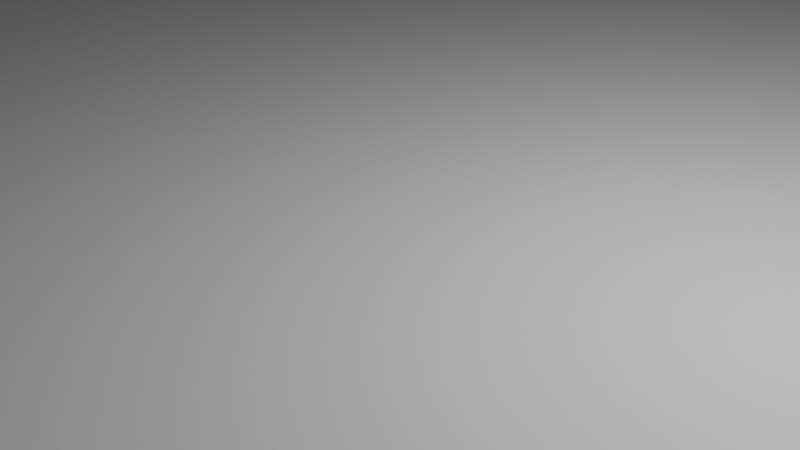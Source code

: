 # Source: city_island.blend  (saved by Blender 3.6.13; exported with 4.5.12 LTS)
import bpy
from mathutils import Matrix  # noqa: F401  (used for matrix-valued properties, if any)

bpy.ops.wm.read_factory_settings(use_empty=True)
scene = bpy.context.scene
scene.name = 'Scene'

# ---- collections
col_collection = bpy.data.collections.new('Collection'); scene.collection.children.link(col_collection)

# ---- images (referenced by path relative to the original .blend; pixels are not part of the script)
import os
ASSET_DIR = os.environ.get("B2B_ASSET_DIR", "")  # directory of the original .blend (textures are referenced by path, not embedded)
HERE = os.path.dirname(os.path.abspath(__file__))  # packed textures are extracted next to this script under _unpacked/

def load_image(name, relpath, width, height, colorspace="sRGB"):
    """Load a texture the original file referenced (path relative to the .blend, or extracted next to this script)."""
    p = next((c for c in (os.path.join(HERE, relpath), os.path.join(ASSET_DIR, relpath)) if relpath and os.path.exists(c)), "")
    if p:
        img = bpy.data.images.load(p, check_existing=True)
        img.name = name
    else:  # same state as the original file: an image datablock whose file is absent (Cycles renders it pink)
        img = bpy.data.images.new(name, width, height)
        img.source = "FILE"
        img.filepath = "//" + (relpath or name)
    img.colorspace_settings.name = colorspace
    return img
img_tarmac_jpg = load_image('tarmac.jpg', 'tarmac.jpg', 1024, 1024, 'sRGB')
img_tarmac_no_stripe_jpeg = load_image('tarmac no stripe.jpeg', 'tarmac no stripe.jpeg', 1024, 1024, 'sRGB')

# ---- materials (node trees are filled in below, after node groups)
mat_tarmac = bpy.data.materials.new('tarmac')
mat_tarmac.use_transparent_shadow = False
mat_tarmac_no_stripe = bpy.data.materials.new('tarmac no stripe')
mat_tarmac_no_stripe.use_transparent_shadow = False

# ---- material node trees
mat_tarmac.use_nodes = True; mat_tarmac.node_tree.nodes.clear()
_N = mat_tarmac.node_tree.nodes; _L = mat_tarmac.node_tree.links
n0 = _N.new('ShaderNodeBsdfPrincipled'); n0.name = 'Principled BSDF'; n0.location = (10, 300)
n0.distribution = 'GGX'
n0.subsurface_method = 'RANDOM_WALK_SKIN'
n0.inputs[3].default_value = 1.45
n0.inputs[27].default_value = (0.0, 0.0, 0.0, 1.0)
n0.inputs[28].default_value = 1.0
n1 = _N.new('ShaderNodeOutputMaterial'); n1.name = 'Material Output'; n1.location = (300, 300)
n2 = _N.new('ShaderNodeTexImage'); n2.name = 'Image Texture'; n2.location = (-280, 260)
n2.image = img_tarmac_jpg
_L.new(n0.outputs[0], n1.inputs[0])
_L.new(n2.outputs[0], n0.inputs[0])
n1.is_active_output = True
mat_tarmac_no_stripe.use_nodes = True; mat_tarmac_no_stripe.node_tree.nodes.clear()
_N = mat_tarmac_no_stripe.node_tree.nodes; _L = mat_tarmac_no_stripe.node_tree.links
n0 = _N.new('ShaderNodeBsdfPrincipled'); n0.name = 'Principled BSDF'; n0.location = (10, 300)
n0.distribution = 'GGX'
n0.subsurface_method = 'RANDOM_WALK_SKIN'
n0.inputs[3].default_value = 1.45
n0.inputs[27].default_value = (0.0, 0.0, 0.0, 1.0)
n0.inputs[28].default_value = 1.0
n1 = _N.new('ShaderNodeOutputMaterial'); n1.name = 'Material Output'; n1.location = (300, 300)
n2 = _N.new('ShaderNodeTexImage'); n2.name = 'Image Texture'; n2.location = (-280, 260)
n2.image = img_tarmac_no_stripe_jpeg
_L.new(n0.outputs[0], n1.inputs[0])
_L.new(n2.outputs[0], n0.inputs[0])
n1.is_active_output = True

# ---- world
world_world = bpy.data.worlds.new('World'); scene.world = world_world
world_world.use_nodes = True; world_world.node_tree.nodes.clear()
_N = world_world.node_tree.nodes; _L = world_world.node_tree.links
n0 = _N.new('ShaderNodeOutputWorld'); n0.name = 'World Output'; n0.location = (300, 300)
n1 = _N.new('ShaderNodeBackground'); n1.name = 'Background'; n1.location = (10, 300)
n1.inputs[0].default_value = (0.05088, 0.05088, 0.05088, 1.0)
_L.new(n1.outputs[0], n0.inputs[0])
n0.is_active_output = True
world_world.color = (0.05088, 0.05088, 0.05088)
world_world.use_sun_shadow = False
world_world.sun_shadow_jitter_overblur = 0.0

# ---- cameras
cam_camera = bpy.data.cameras.new('Camera')
cam_camera.clip_end = 100.0
cam_camera.ortho_scale = 7.314

# ---- lights
light_light = bpy.data.lights.new('Light', 'POINT')
light_light.transmission_factor = 0.0
light_light.energy = 1000.0
light_light.shadow_soft_size = 0.1
light_light.shadow_maximum_resolution = 0.006
light_light.use_absolute_resolution = True

# ---- meshes
me_cube_001 = bpy.data.meshes.new('Cube.001')
me_cube_001.from_pydata([(-25.0, 141.2, -8.148), (-25.0, 84.7, -8.148), (-25.0, 28.23, -8.148), (-25.0, -28.23, -8.148), (-25.0, -84.7, -8.148), (-25.0, -141.2, -8.148), (25.0, -141.2, -8.148), (25.0, -84.7, -8.148), (25.0, -28.23, -8.148), (25.0, 28.23, -8.148), (25.0, 84.7, -8.148), (25.0, 141.2, -8.148), (-25.0, 141.2, -21.34), (-25.0, 84.7, -21.34), (-25.0, 28.23, -21.34), (-25.0, -28.23, -21.34), (-25.0, -84.7, -21.34), (-25.0, -141.2, -21.34), (25.0, -141.2, -21.34), (25.0, -84.7, -21.34), (25.0, -28.23, -21.34), (25.0, 28.23, -21.34), (25.0, 84.7, -21.34), (25.0, 141.2, -21.34), (-87.75, 141.2, -8.148), (-87.75, 141.2, -21.34), (-87.75, -141.2, -8.148), (-87.75, -141.2, -21.34), (-87.75, -111.2, -21.34), (-87.75, -54.7, -21.34), (-87.75, 54.7, -21.34), (-87.75, 111.2, -21.34), (-87.75, -111.2, -8.148), (-87.75, -54.7, -8.148), (-87.75, 54.7, -8.148), (-87.75, 111.2, -8.148), (-24.25, 197.6, -8.148), (-25.0, 196.9, -8.148), (-24.78, 197.4, -8.148), (25.0, 196.9, -8.148), (24.25, 197.6, -8.148), (24.78, 197.4, -8.148), (-25.0, 196.9, -21.34), (-24.25, 197.6, -21.34), (-24.78, 197.4, -21.34), (24.25, 197.6, -21.34), (25.0, 196.9, -21.34), (24.78, 197.4, -21.34), (-25.0, -195.0, -8.148), (-22.35, -197.6, -8.148), (-24.22, -196.8, -8.148), (22.35, -197.6, -8.148), (25.0, -195.0, -8.148), (24.22, -196.8, -8.148), (-22.35, -197.6, -21.34), (-25.0, -195.0, -21.34), (-24.22, -196.8, -21.34), (25.0, -195.0, -21.34), (22.35, -197.6, -21.34), (24.22, -196.8, -21.34), (-193.7, -141.2, -21.34), (-193.7, -111.2, -21.34), (-193.7, -141.2, -8.148), (-193.7, -54.7, -21.34), (-193.7, 54.7, -21.34), (-193.7, -111.2, -8.148), (-193.7, -54.7, -8.148), (-193.7, 111.2, -21.34), (-193.7, 111.2, -8.148), (-193.7, 54.7, -8.148), (-193.7, 141.2, -8.148), (-193.7, 141.2, -21.34)], [], [(51, 49, 54, 58), (6, 52, 57, 18), (0, 37, 42, 12), (17, 18, 57, 59, 58, 54, 56, 55), (39, 11, 23, 46), (5, 48, 50, 49, 51, 53, 52, 6), (16, 17, 28, 29), (4, 3, 15, 16), (3, 2, 14, 15), (2, 1, 13, 14), (0, 12, 31, 35), (42, 44, 43, 45, 47, 46, 23, 12), (11, 10, 22, 23), (10, 9, 21, 22), (9, 8, 20, 21), (8, 7, 19, 20), (7, 6, 18, 19), (12, 23, 22, 13), (13, 22, 21, 14), (14, 21, 20, 15), (15, 20, 19, 16), (16, 19, 18, 17), (36, 40, 45, 43), (0, 1, 10, 11), (1, 2, 9, 10), (2, 3, 8, 9), (3, 4, 7, 8), (4, 5, 6, 7), (34, 69, 66, 33), (13, 1, 34, 30), (4, 16, 29, 33), (5, 4, 33, 32), (12, 13, 30, 31), (1, 0, 35, 34), (27, 60, 61, 28), (39, 46, 47, 41), (41, 47, 45, 40), (42, 37, 38, 44), (44, 38, 36, 43), (36, 38, 37, 0, 11, 39, 41, 40), (48, 55, 56, 50), (50, 56, 54, 49), (57, 52, 53, 59), (59, 53, 51, 58), (48, 5, 17, 55), (17, 5, 32, 28), (32, 33, 66, 65), (25, 71, 70, 24), (29, 28, 61, 63), (69, 68, 67, 64), (65, 66, 63, 61), (63, 66, 69, 64), (61, 60, 62, 65), (68, 70, 71, 67), (26, 62, 60, 27), (24, 70, 68, 35), (31, 30, 64, 67), (29, 63, 64, 30), (31, 67, 71, 25), (34, 35, 68, 69), (32, 65, 62, 26), (27, 28, 32, 26), (30, 34, 33, 29), (31, 25, 24, 35)])
me_cube_001.polygons.foreach_set('material_index', [0, 0, 0, 0, 0, 0, 0, 0, 0, 0, 0, 0, 0, 0, 0, 0, 0, 0, 0, 0, 0, 0, 0, 0, 0, 0, 0, 0, 1, 0, 0, 1, 0, 1, 0, 0, 0, 0, 0, 0, 0, 0, 0, 0, 0, 0, 1, 0, 0, 0, 0, 0, 0, 0, 0, 1, 0, 0, 0, 1, 1, 0, 0, 0])
_uv = me_cube_001.uv_layers.new(name='UVMap')
_uv.uv.foreach_set('vector', [0.9446, -3.635, 0.0736, -3.635, 0.0736, -3.635, 0.9446, -3.635, 0.9961, -2.535, 0.9961, -3.584, 0.9961, -3.584, 0.9961, -2.535, 0.02205, 2.965, 0.02205, 4.05, 0.02205, 4.05, 0.02205, 2.965, 0.02205, -2.535, 0.9961, -2.535, 0.9961, -3.584, 0.9911, -3.63, 0.9446, -3.635, 0.0736, -3.635, 0.02708, -3.63, 0.02205, -3.584, 0.9961, 4.05, 0.9961, 2.965, 0.9961, 2.965, 0.9961, 4.05, 0.02205, -2.535, 0.02205, -3.584, 0.02708, -3.63, 0.0736, -3.635, 0.9446, -3.635, 0.9911, -3.63, 0.9961, -3.584, 0.9961, -2.535, 0.02205, -1.435, 0.02205, -2.535, 0.02205, -2.535, 0.02205, -1.435, 0.02205, -1.435, 0.02205, -0.3351, 0.02205, -0.3351, 0.02205, -1.435, 0.02205, -0.3351, 0.02205, 0.7649, 0.02205, 0.7649, 0.02205, -0.3351, 0.02205, 0.7649, 0.02205, 1.865, 0.02205, 1.865, 0.02205, 0.7649, 0.02205, 2.965, 0.02205, 2.965, 0.02205, 2.965, 0.02205, 2.965, 0.02205, 4.05, 0.02348, 4.063, 0.03672, 4.065, 0.9814, 4.065, 0.9947, 4.063, 0.9961, 4.05, 0.9961, 2.965, 0.02205, 2.965, 0.9961, 2.965, 0.9961, 1.865, 0.9961, 1.865, 0.9961, 2.965, 0.9961, 1.865, 0.9961, 0.7649, 0.9961, 0.7649, 0.9961, 1.865, 0.9961, 0.7649, 0.9961, -0.3351, 0.9961, -0.3351, 0.9961, 0.7649, 0.9961, -0.3351, 0.9961, -1.435, 0.9961, -1.435, 0.9961, -0.3351, 0.9961, -1.435, 0.9961, -2.535, 0.9961, -2.535, 0.9961, -1.435, 0.02205, 2.965, 0.9961, 2.965, 0.9961, 1.865, 0.02205, 1.865, 0.02205, 1.865, 0.9961, 1.865, 0.9961, 0.7649, 0.02205, 0.7649, 0.02205, 0.7649, 0.9961, 0.7649, 0.9961, -0.3351, 0.02205, -0.3351, 0.02205, -0.3351, 0.9961, -0.3351, 0.9961, -1.435, 0.02205, -1.435, 0.02205, -1.435, 0.9961, -1.435, 0.9961, -2.535, 0.02205, -2.535, 0.03672, 4.065, 0.9814, 4.065, 0.9814, 4.065, 0.03672, 4.065, 0.02205, 2.965, 0.02205, 1.865, 0.9961, 1.865, 0.9961, 2.965, 0.02205, 1.865, 0.02205, 0.7649, 0.9961, 0.7649, 0.9961, 1.865, 0.02205, 0.7649, 0.02205, -0.3351, 0.9961, -0.3351, 0.9961, 0.7649, 0.02205, -0.3351, 0.02205, -1.435, 0.9961, -1.435, 0.9961, -0.3351, 0.02205, -1.435, 0.02205, -2.535, 0.9961, -2.535, 0.9961, -1.435, 0.9675, 1.207, -1.325, 1.207, -1.325, -0.2073, 0.9675, -0.2073, 0.02205, 1.865, 0.02205, 1.865, 0.02205, 1.865, 0.02205, 1.865, 0.02205, -1.435, 0.02205, -1.435, 0.02205, -1.435, 0.02205, -1.435, 2.325, -1.325, 2.325, -0.5952, 0.9675, -0.2073, 0.9675, -0.9375, 0.02205, 2.965, 0.02205, 1.865, 0.02205, 1.865, 0.02205, 2.965, 2.325, 1.595, 2.325, 2.325, 0.9675, 1.937, 0.9675, 1.207, 0.0, 0.0, 0.0, 0.0, 0.0, 0.0, 0.0, 0.0, 0.9961, 4.05, 0.9961, 4.05, 0.9947, 4.063, 0.9947, 4.063, 0.9947, 4.063, 0.9947, 4.063, 0.9814, 4.065, 0.9814, 4.065, 0.02205, 4.05, 0.02205, 4.05, 0.02348, 4.063, 0.02348, 4.063, 0.02348, 4.063, 0.02348, 4.063, 0.03672, 4.065, 0.03672, 4.065, 0.03672, 4.065, 0.02348, 4.063, 0.02205, 4.05, 0.02205, 2.965, 0.9961, 2.965, 0.9961, 4.05, 0.9947, 4.063, 0.9814, 4.065, 0.02205, -3.584, 0.02205, -3.584, 0.02708, -3.63, 0.02708, -3.63, 0.02708, -3.63, 0.02708, -3.63, 0.0736, -3.635, 0.0736, -3.635, 0.9961, -3.584, 0.9961, -3.584, 0.9911, -3.63, 0.9911, -3.63, 0.9911, -3.63, 0.9911, -3.63, 0.9446, -3.635, 0.9446, -3.635, 0.02205, -3.584, 0.02205, -2.535, 0.02205, -2.535, 0.02205, -3.584, 0.02205, -2.535, 0.02205, -2.535, 0.02205, -2.535, 0.02205, -2.535, 0.9675, -0.9375, 0.9675, -0.2073, -1.325, -0.2073, -1.325, -0.9375, 0.0, 0.0, 0.0, 0.0, 0.0, 0.0, 0.0, 0.0, 0.02205, -1.435, 0.02205, -2.535, 0.02205, -2.535, 0.02205, -1.435, 0.02205, 1.865, 0.02205, 2.965, 0.02205, 2.965, 0.02205, 1.865, 0.02205, -2.535, 0.02205, -1.435, 0.02205, -1.435, 0.02205, -2.535, 0.02205, -1.435, 0.02205, -1.435, 0.02205, 1.865, 0.02205, 1.865, 0.02205, -2.535, 0.02205, -2.535, 0.02205, -2.535, 0.02205, -2.535, 0.02205, 2.965, 0.02205, 2.965, 0.02205, 2.965, 0.02205, 2.965, 0.0, 0.0, 0.0, 0.0, 0.0, 0.0, 0.0, 0.0, 0.9675, 2.325, -1.325, 2.325, -1.325, 1.937, 0.9675, 1.937, 0.02205, 2.965, 0.02205, 1.865, 0.02205, 1.865, 0.02205, 2.965, 0.0, 0.0, 0.0, 0.0, 0.0, 0.0, 0.0, 0.0, 0.0, 0.0, 0.0, 0.0, 0.0, 0.0, 0.0, 0.0, 0.9675, 1.207, 0.9675, 1.937, -1.325, 1.937, -1.325, 1.207, 0.9675, -0.9375, -1.325, -0.9375, -1.325, -1.325, 0.9675, -1.325, 0.0, 0.0, 0.02205, -2.535, 0.0, 0.0, 0.0, 0.0, 0.02205, 1.865, 0.02205, 1.865, 0.0, 0.0, 0.02205, -1.435, 0.0, 0.0, 0.0, 0.0, 0.0, 0.0, 0.0, 0.0])
me_cube_001.materials.append(mat_tarmac)
me_cube_001.materials.append(mat_tarmac_no_stripe)
me_cube_001.update()
me_cube_228 = bpy.data.meshes.new('Cube.228')
me_cube_228.from_pydata([(-30.0, -30.0, -1.0), (-30.0, -30.0, 1.0), (-30.0, 30.0, -1.0), (-30.0, 30.0, 1.0), (30.0, -30.0, -1.0), (30.0, -30.0, 1.0), (30.0, 30.0, -1.0), (30.0, 30.0, 1.0)], [], [(0, 1, 3, 2), (2, 3, 7, 6), (6, 7, 5, 4), (4, 5, 1, 0), (2, 6, 4, 0), (7, 3, 1, 5)])
_uv = me_cube_228.uv_layers.new(name='UVMap')
_uv.uv.foreach_set('vector', [0.375, 0.0, 0.625, 0.0, 0.625, 0.25, 0.375, 0.25, 0.375, 0.25, 0.625, 0.25, 0.625, 0.5, 0.375, 0.5, 0.375, 0.5, 0.625, 0.5, 0.625, 0.75, 0.375, 0.75, 0.375, 0.75, 0.625, 0.75, 0.625, 1.0, 0.375, 1.0, 0.125, 0.5, 0.375, 0.5, 0.375, 0.75, 0.125, 0.75, 0.625, 0.5, 0.875, 0.5, 0.875, 0.75, 0.625, 0.75])
me_cube_228.update()

# ---- objects
ob_light = bpy.data.objects.new('Light', light_light)
ob_camera = bpy.data.objects.new('Camera', cam_camera)
ob_tarmac_001 = bpy.data.objects.new('tarmac.001', me_cube_001)
ob_floor_006 = bpy.data.objects.new('floor.006', me_cube_228)

# ---- transforms, parenting, visibility, modifiers, constraints
ob_light.location = (4.076, 1.005, 5.904)
ob_light.rotation_euler = (0.6503, 0.05522, 1.866)
ob_light.lock_rotations_4d = False
ob_light.empty_display_type = 'ARROWS'
ob_light.color = (0.0, 0.0, 0.0, 0.0)
ob_light.lineart.crease_threshold = 0.0
ob_camera.location = (7.359, -6.926, 4.958)
ob_camera.rotation_euler = (1.109, 0.0, 0.8149)
ob_camera.lock_rotations_4d = False
ob_camera.empty_display_type = 'ARROWS'
ob_camera.color = (0.0, 0.0, 0.0, 0.0)
ob_camera.display_type = 'WIRE'
ob_camera.lineart.crease_threshold = 0.0
ob_tarmac_001.location = (0.0, 0.0, 0.0)
ob_floor_006.location = (0.0, 0.0, -2.0)
ob_floor_006.scale = (2.0, 2.0, 2.0)

# ---- collection membership
col_collection.objects.link(ob_light)
col_collection.objects.link(ob_camera)
col_collection.objects.link(ob_tarmac_001)
col_collection.objects.link(ob_floor_006)

# ---- scene / render settings (as saved in the file)
scene.camera = ob_camera
scene.frame_start = 1; scene.frame_end = 250; scene.frame_set(1)
scene.render.engine = 'BLENDER_EEVEE_NEXT'
scene.cycles.sampling_pattern = 'TABULATED_SOBOL'
scene.view_settings.view_transform = 'Filmic'
bpy.context.view_layer.update()
